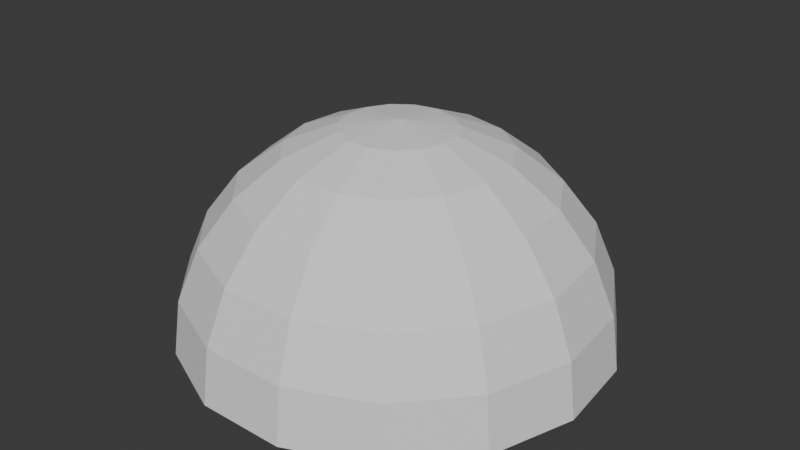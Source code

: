 # Source: dome.blend  (saved by Blender 4.2.66; exported with 4.5.12 LTS)
import bpy
from mathutils import Matrix  # noqa: F401  (used for matrix-valued properties, if any)

bpy.ops.wm.read_factory_settings(use_empty=True)
scene = bpy.context.scene
scene.name = 'Scene'

# ---- world
world_world = bpy.data.worlds.new('World'); scene.world = world_world
world_world.use_nodes = True; world_world.node_tree.nodes.clear()
_N = world_world.node_tree.nodes; _L = world_world.node_tree.links
n0 = _N.new('ShaderNodeOutputWorld'); n0.name = 'World Output'; n0.location = (300, 300)
n1 = _N.new('ShaderNodeBackground'); n1.name = 'Background'; n1.location = (10, 300)
n1.inputs[0].default_value = (0.05088, 0.05088, 0.05088, 1.0)
_L.new(n1.outputs[0], n0.inputs[0])
n0.is_active_output = True
world_world.color = (0.05088, 0.05088, 0.05088)
world_world.sun_shadow_jitter_overblur = 0.0

# ---- meshes
me_dome = bpy.data.meshes.new('Dome')
me_dome.from_pydata([(0.0, 25.88, 96.59), (0.0, 86.6, 50.0), (0.0, 96.59, 25.88), (0.0, 100.0, 0.0), (10.53, 23.64, 96.59), (20.34, 45.68, 86.6), (28.76, 64.6, 70.71), (35.22, 79.12, 50.0), (39.29, 88.24, 25.88), (40.67, 91.35, 0.0), (19.23, 17.32, 96.59), (37.16, 33.46, 86.6), (52.55, 47.31, 70.71), (64.36, 57.95, 50.0), (71.78, 64.63, 25.88), (74.31, 66.91, 0.0), (24.62, 7.998, 96.59), (47.55, 15.45, 86.6), (67.25, 21.85, 70.71), (82.36, 26.76, 50.0), (91.86, 29.85, 25.88), (95.11, 30.9, 0.0), (25.74, -2.705, 96.59), (49.73, -5.226, 86.6), (70.32, -7.391, 70.71), (86.13, -9.052, 50.0), (96.06, -10.1, 25.88), (99.45, -10.45, 0.0), (22.41, -12.94, 96.59), (43.3, -25.0, 86.6), (61.24, -35.36, 70.71), (75.0, -43.3, 50.0), (83.65, -48.3, 25.88), (86.6, -50.0, 0.0), (15.21, -20.94, 96.59), (29.39, -40.45, 86.6), (41.56, -57.21, 70.71), (50.9, -70.06, 50.0), (56.78, -78.15, 25.88), (58.78, -80.9, 0.0), (5.381, -25.32, 96.59), (10.4, -48.91, 86.6), (14.7, -69.17, 70.71), (18.01, -84.71, 50.0), (20.08, -94.48, 25.88), (20.79, -97.81, 0.0), (0.0, 0.0, 100.0), (-5.381, -25.32, 96.59), (-10.4, -48.91, 86.6), (-14.7, -69.17, 70.71), (-18.01, -84.71, 50.0), (-20.08, -94.48, 25.88), (-20.79, -97.81, 0.0), (-15.21, -20.94, 96.59), (-29.39, -40.45, 86.6), (-41.56, -57.21, 70.71), (-50.9, -70.06, 50.0), (-56.78, -78.15, 25.88), (-58.78, -80.9, 0.0), (-22.41, -12.94, 96.59), (-43.3, -25.0, 86.6), (-61.24, -35.36, 70.71), (-75.0, -43.3, 50.0), (-83.65, -48.3, 25.88), (-86.6, -50.0, 0.0), (-25.74, -2.705, 96.59), (-49.73, -5.226, 86.6), (-70.32, -7.391, 70.71), (-86.13, -9.052, 50.0), (-96.06, -10.1, 25.88), (-99.45, -10.45, 0.0), (-24.62, 7.998, 96.59), (-47.55, 15.45, 86.6), (-67.25, 21.85, 70.71), (-82.36, 26.76, 50.0), (-91.86, 29.85, 25.88), (-95.11, 30.9, 0.0), (-19.23, 17.32, 96.59), (-37.16, 33.46, 86.6), (-52.55, 47.31, 70.71), (-64.36, 57.95, 50.0), (-71.78, 64.63, 25.88), (-74.31, 66.91, 0.0), (-10.53, 23.64, 96.59), (-20.34, 45.68, 86.6), (-28.76, 64.6, 70.71), (-35.22, 79.12, 50.0), (-39.29, 88.24, 25.88), (-40.67, 91.35, 0.0), (7.629e-06, 50.0, 86.6), (2.098e-05, 70.71, 70.71)], [], [(1, 7, 6, 90), (0, 4, 46), (2, 8, 7, 1), (89, 5, 4, 0), (3, 9, 8, 2), (90, 6, 5, 89), (9, 15, 14, 8), (6, 12, 11, 5), (7, 13, 12, 6), (4, 10, 46), (8, 14, 13, 7), (5, 11, 10, 4), (10, 16, 46), (14, 20, 19, 13), (11, 17, 16, 10), (15, 21, 20, 14), (12, 18, 17, 11), (13, 19, 18, 12), (19, 25, 24, 18), (16, 22, 46), (20, 26, 25, 19), (17, 23, 22, 16), (21, 27, 26, 20), (18, 24, 23, 17), (23, 29, 28, 22), (27, 33, 32, 26), (24, 30, 29, 23), (25, 31, 30, 24), (22, 28, 46), (26, 32, 31, 25), (28, 34, 46), (32, 38, 37, 31), (29, 35, 34, 28), (33, 39, 38, 32), (30, 36, 35, 29), (31, 37, 36, 30), (36, 42, 41, 35), (37, 43, 42, 36), (34, 40, 46), (38, 44, 43, 37), (35, 41, 40, 34), (39, 45, 44, 38), (41, 48, 47, 40), (45, 52, 51, 44), (42, 49, 48, 41), (43, 50, 49, 42), (40, 47, 46), (44, 51, 50, 43), (50, 56, 55, 49), (47, 53, 46), (51, 57, 56, 50), (48, 54, 53, 47), (52, 58, 57, 51), (49, 55, 54, 48), (55, 61, 60, 54), (56, 62, 61, 55), (53, 59, 46), (57, 63, 62, 56), (54, 60, 59, 53), (58, 64, 63, 57), (63, 69, 68, 62), (60, 66, 65, 59), (64, 70, 69, 63), (61, 67, 66, 60), (62, 68, 67, 61), (59, 65, 46), (68, 74, 73, 67), (65, 71, 46), (69, 75, 74, 68), (66, 72, 71, 65), (70, 76, 75, 69), (67, 73, 72, 66), (76, 82, 81, 75), (73, 79, 78, 72), (74, 80, 79, 73), (71, 77, 46), (75, 81, 80, 74), (72, 78, 77, 71), (81, 87, 86, 80), (78, 84, 83, 77), (82, 88, 87, 81), (79, 85, 84, 78), (80, 86, 85, 79), (77, 83, 46), (86, 1, 90, 85), (83, 0, 46), (87, 2, 1, 86), (84, 89, 0, 83), (88, 3, 2, 87), (85, 90, 89, 84)])
_uv = me_dome.uv_layers.new(name='UVMap')
_uv.uv.foreach_set('vector', [0.7333, 0.6667, 0.6667, 0.6667, 0.6667, 0.75, 0.7333, 0.75, 0.7333, 0.9167, 0.6667, 0.9167, 0.7, 1.0, 0.7333, 0.5833, 0.6667, 0.5833, 0.6667, 0.6667, 0.7333, 0.6667, 0.7333, 0.8333, 0.6667, 0.8333, 0.6667, 0.9167, 0.7333, 0.9167, 0.7333, 0.5, 0.6667, 0.5, 0.6667, 0.5833, 0.7333, 0.5833, 0.7333, 0.75, 0.6667, 0.75, 0.6667, 0.8333, 0.7333, 0.8333, 0.6667, 0.5, 0.6, 0.5, 0.6, 0.5833, 0.6667, 0.5833, 0.6667, 0.75, 0.6, 0.75, 0.6, 0.8333, 0.6667, 0.8333, 0.6667, 0.6667, 0.6, 0.6667, 0.6, 0.75, 0.6667, 0.75, 0.6667, 0.9167, 0.6, 0.9167, 0.6333, 1.0, 0.6667, 0.5833, 0.6, 0.5833, 0.6, 0.6667, 0.6667, 0.6667, 0.6667, 0.8333, 0.6, 0.8333, 0.6, 0.9167, 0.6667, 0.9167, 0.6, 0.9167, 0.5333, 0.9167, 0.5667, 1.0, 0.6, 0.5833, 0.5333, 0.5833, 0.5333, 0.6667, 0.6, 0.6667, 0.6, 0.8333, 0.5333, 0.8333, 0.5333, 0.9167, 0.6, 0.9167, 0.6, 0.5, 0.5333, 0.5, 0.5333, 0.5833, 0.6, 0.5833, 0.6, 0.75, 0.5333, 0.75, 0.5333, 0.8333, 0.6, 0.8333, 0.6, 0.6667, 0.5333, 0.6667, 0.5333, 0.75, 0.6, 0.75, 0.5333, 0.6667, 0.4667, 0.6667, 0.4667, 0.75, 0.5333, 0.75, 0.5333, 0.9167, 0.4667, 0.9167, 0.5, 1.0, 0.5333, 0.5833, 0.4667, 0.5833, 0.4667, 0.6667, 0.5333, 0.6667, 0.5333, 0.8333, 0.4667, 0.8333, 0.4667, 0.9167, 0.5333, 0.9167, 0.5333, 0.5, 0.4667, 0.5, 0.4667, 0.5833, 0.5333, 0.5833, 0.5333, 0.75, 0.4667, 0.75, 0.4667, 0.8333, 0.5333, 0.8333, 0.4667, 0.8333, 0.4, 0.8333, 0.4, 0.9167, 0.4667, 0.9167, 0.4667, 0.5, 0.4, 0.5, 0.4, 0.5833, 0.4667, 0.5833, 0.4667, 0.75, 0.4, 0.75, 0.4, 0.8333, 0.4667, 0.8333, 0.4667, 0.6667, 0.4, 0.6667, 0.4, 0.75, 0.4667, 0.75, 0.4667, 0.9167, 0.4, 0.9167, 0.4333, 1.0, 0.4667, 0.5833, 0.4, 0.5833, 0.4, 0.6667, 0.4667, 0.6667, 0.4, 0.9167, 0.3333, 0.9167, 0.3667, 1.0, 0.4, 0.5833, 0.3333, 0.5833, 0.3333, 0.6667, 0.4, 0.6667, 0.4, 0.8333, 0.3333, 0.8333, 0.3333, 0.9167, 0.4, 0.9167, 0.4, 0.5, 0.3333, 0.5, 0.3333, 0.5833, 0.4, 0.5833, 0.4, 0.75, 0.3333, 0.75, 0.3333, 0.8333, 0.4, 0.8333, 0.4, 0.6667, 0.3333, 0.6667, 0.3333, 0.75, 0.4, 0.75, 0.3333, 0.75, 0.2667, 0.75, 0.2667, 0.8333, 0.3333, 0.8333, 0.3333, 0.6667, 0.2667, 0.6667, 0.2667, 0.75, 0.3333, 0.75, 0.3333, 0.9167, 0.2667, 0.9167, 0.3, 1.0, 0.3333, 0.5833, 0.2667, 0.5833, 0.2667, 0.6667, 0.3333, 0.6667, 0.3333, 0.8333, 0.2667, 0.8333, 0.2667, 0.9167, 0.3333, 0.9167, 0.3333, 0.5, 0.2667, 0.5, 0.2667, 0.5833, 0.3333, 0.5833, 0.2667, 0.8333, 0.2, 0.8333, 0.2, 0.9167, 0.2667, 0.9167, 0.2667, 0.5, 0.2, 0.5, 0.2, 0.5833, 0.2667, 0.5833, 0.2667, 0.75, 0.2, 0.75, 0.2, 0.8333, 0.2667, 0.8333, 0.2667, 0.6667, 0.2, 0.6667, 0.2, 0.75, 0.2667, 0.75, 0.2667, 0.9167, 0.2, 0.9167, 0.2333, 1.0, 0.2667, 0.5833, 0.2, 0.5833, 0.2, 0.6667, 0.2667, 0.6667, 0.2, 0.6667, 0.1333, 0.6667, 0.1333, 0.75, 0.2, 0.75, 0.2, 0.9167, 0.1333, 0.9167, 0.1667, 1.0, 0.2, 0.5833, 0.1333, 0.5833, 0.1333, 0.6667, 0.2, 0.6667, 0.2, 0.8333, 0.1333, 0.8333, 0.1333, 0.9167, 0.2, 0.9167, 0.2, 0.5, 0.1333, 0.5, 0.1333, 0.5833, 0.2, 0.5833, 0.2, 0.75, 0.1333, 0.75, 0.1333, 0.8333, 0.2, 0.8333, 0.1333, 0.75, 0.06667, 0.75, 0.06667, 0.8333, 0.1333, 0.8333, 0.1333, 0.6667, 0.06667, 0.6667, 0.06667, 0.75, 0.1333, 0.75, 0.1333, 0.9167, 0.06667, 0.9167, 0.1, 1.0, 0.1333, 0.5833, 0.06667, 0.5833, 0.06667, 0.6667, 0.1333, 0.6667, 0.1333, 0.8333, 0.06667, 0.8333, 0.06667, 0.9167, 0.1333, 0.9167, 0.1333, 0.5, 0.06667, 0.5, 0.06667, 0.5833, 0.1333, 0.5833, 0.06667, 0.5833, 2.98e-08, 0.5833, 0.0, 0.6667, 0.06667, 0.6667, 0.06667, 0.8333, 0.0, 0.8333, 0.0, 0.9167, 0.06667, 0.9167, 0.06667, 0.5, 0.0, 0.5, 2.98e-08, 0.5833, 0.06667, 0.5833, 0.06667, 0.75, 0.0, 0.75, 0.0, 0.8333, 0.06667, 0.8333, 0.06667, 0.6667, 0.0, 0.6667, 0.0, 0.75, 0.06667, 0.75, 0.06667, 0.9167, 0.0, 0.9167, 0.03333, 1.0, 1.0, 0.6667, 0.9333, 0.6667, 0.9333, 0.75, 1.0, 0.75, 1.0, 0.9167, 0.9333, 0.9167, 0.9667, 1.0, 1.0, 0.5833, 0.9333, 0.5833, 0.9333, 0.6667, 1.0, 0.6667, 1.0, 0.8333, 0.9333, 0.8333, 0.9333, 0.9167, 1.0, 0.9167, 1.0, 0.5, 0.9333, 0.5, 0.9333, 0.5833, 1.0, 0.5833, 1.0, 0.75, 0.9333, 0.75, 0.9333, 0.8333, 1.0, 0.8333, 0.9333, 0.5, 0.8667, 0.5, 0.8667, 0.5833, 0.9333, 0.5833, 0.9333, 0.75, 0.8667, 0.75, 0.8667, 0.8333, 0.9333, 0.8333, 0.9333, 0.6667, 0.8667, 0.6667, 0.8667, 0.75, 0.9333, 0.75, 0.9333, 0.9167, 0.8667, 0.9167, 0.9, 1.0, 0.9333, 0.5833, 0.8667, 0.5833, 0.8667, 0.6667, 0.9333, 0.6667, 0.9333, 0.8333, 0.8667, 0.8333, 0.8667, 0.9167, 0.9333, 0.9167, 0.8667, 0.5833, 0.8, 0.5833, 0.8, 0.6667, 0.8667, 0.6667, 0.8667, 0.8333, 0.8, 0.8333, 0.8, 0.9167, 0.8667, 0.9167, 0.8667, 0.5, 0.8, 0.5, 0.8, 0.5833, 0.8667, 0.5833, 0.8667, 0.75, 0.8, 0.75, 0.8, 0.8333, 0.8667, 0.8333, 0.8667, 0.6667, 0.8, 0.6667, 0.8, 0.75, 0.8667, 0.75, 0.8667, 0.9167, 0.8, 0.9167, 0.8333, 1.0, 0.8, 0.6667, 0.7333, 0.6667, 0.7333, 0.75, 0.8, 0.75, 0.8, 0.9167, 0.7333, 0.9167, 0.7667, 1.0, 0.8, 0.5833, 0.7333, 0.5833, 0.7333, 0.6667, 0.8, 0.6667, 0.8, 0.8333, 0.7333, 0.8333, 0.7333, 0.9167, 0.8, 0.9167, 0.8, 0.5, 0.7333, 0.5, 0.7333, 0.5833, 0.8, 0.5833, 0.8, 0.75, 0.7333, 0.75, 0.7333, 0.8333, 0.8, 0.8333])
me_dome.update()

# ---- objects
ob_dome = bpy.data.objects.new('Dome', me_dome)

# ---- transforms, parenting, visibility, modifiers, constraints
ob_dome.location = (0.0, 0.0, 0.0)

# ---- collection membership
scene.collection.objects.link(ob_dome)

# ---- scene / render settings (as saved in the file)
scene.frame_start = 1; scene.frame_end = 250; scene.frame_set(1)
scene.render.engine = 'BLENDER_EEVEE_NEXT'
bpy.context.view_layer.update()

# ---- added for rendering (the .blend has no active camera and no usable light): camera, sun
cam_auto = bpy.data.cameras.new('AutoCamera')
cam_auto.lens = 50.0
cam_auto.sensor_width = 36.0
cam_auto.clip_end = 4835.8
ob_auto_camera = bpy.data.objects.new('AutoCamera', cam_auto)
scene.collection.objects.link(ob_auto_camera)
ob_auto_camera.location = (275.546, -329.562, 270.436)
ob_auto_camera.rotation_euler = (1.09748, -7.21219e-08, 0.694738)
scene.camera = ob_auto_camera
light_auto_sun = bpy.data.lights.new('AutoSun', 'SUN')
light_auto_sun.energy = 3.0
light_auto_sun.angle = 0.0523599
ob_auto_sun = bpy.data.objects.new('AutoSun', light_auto_sun)
scene.collection.objects.link(ob_auto_sun)
ob_auto_sun.rotation_euler = (0.872665, 0.174533, 0.523599)
bpy.context.view_layer.update()
